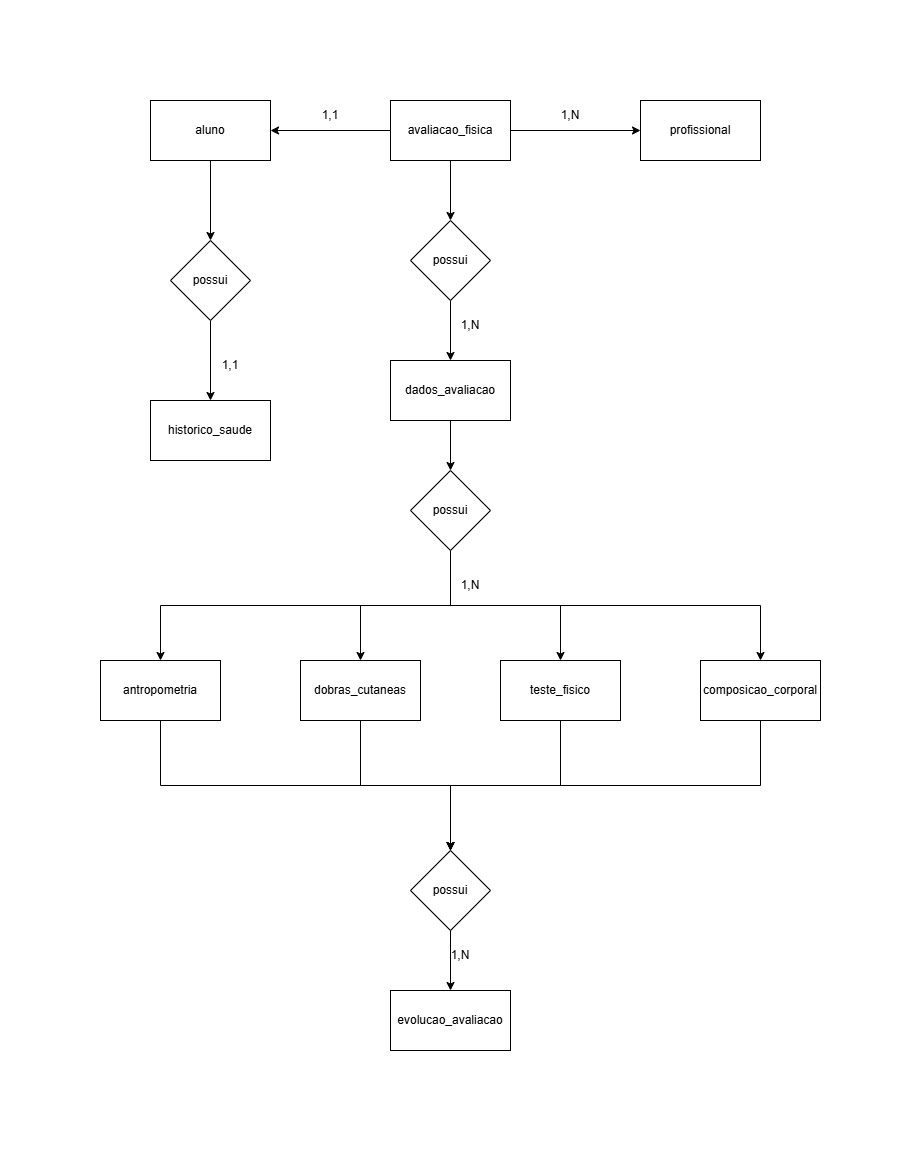

The diagram above was exported from draw.io. Its source (the exported page's mxGraphModel, read from the mxfile embedded in the PNG):
<mxGraphModel dx="1303" dy="703" grid="1" gridSize="10" guides="1" tooltips="1" connect="1" arrows="1" fold="1" page="1" pageScale="1" pageWidth="827" pageHeight="1169" math="0" shadow="0">
  <root>
    <mxCell id="0" />
    <mxCell id="1" parent="0" />
    <mxCell id="05MUD3nO2B3_YqXAWVUI-29" style="edgeStyle=orthogonalEdgeStyle;rounded=0;orthogonalLoop=1;jettySize=auto;html=1;exitX=0.5;exitY=1;exitDx=0;exitDy=0;entryX=0.5;entryY=0;entryDx=0;entryDy=0;" edge="1" parent="1" source="IKul-3nUCurM7UUaBhTR-1" target="05MUD3nO2B3_YqXAWVUI-27">
      <mxGeometry relative="1" as="geometry" />
    </mxCell>
    <mxCell id="IKul-3nUCurM7UUaBhTR-1" value="aluno" style="rounded=0;whiteSpace=wrap;html=1;" parent="1" vertex="1">
      <mxGeometry x="80" y="140" width="120" height="60" as="geometry" />
    </mxCell>
    <mxCell id="05MUD3nO2B3_YqXAWVUI-1" style="edgeStyle=orthogonalEdgeStyle;rounded=0;orthogonalLoop=1;jettySize=auto;html=1;exitX=0;exitY=0.5;exitDx=0;exitDy=0;entryX=1;entryY=0.5;entryDx=0;entryDy=0;" edge="1" parent="1" source="IKul-3nUCurM7UUaBhTR-2" target="IKul-3nUCurM7UUaBhTR-1">
      <mxGeometry relative="1" as="geometry" />
    </mxCell>
    <mxCell id="05MUD3nO2B3_YqXAWVUI-2" style="edgeStyle=orthogonalEdgeStyle;rounded=0;orthogonalLoop=1;jettySize=auto;html=1;exitX=1;exitY=0.5;exitDx=0;exitDy=0;entryX=0;entryY=0.5;entryDx=0;entryDy=0;" edge="1" parent="1" source="IKul-3nUCurM7UUaBhTR-2" target="IKul-3nUCurM7UUaBhTR-3">
      <mxGeometry relative="1" as="geometry" />
    </mxCell>
    <mxCell id="05MUD3nO2B3_YqXAWVUI-37" style="edgeStyle=orthogonalEdgeStyle;rounded=0;orthogonalLoop=1;jettySize=auto;html=1;exitX=0.5;exitY=1;exitDx=0;exitDy=0;entryX=0.5;entryY=0;entryDx=0;entryDy=0;" edge="1" parent="1" source="IKul-3nUCurM7UUaBhTR-2" target="05MUD3nO2B3_YqXAWVUI-34">
      <mxGeometry relative="1" as="geometry" />
    </mxCell>
    <mxCell id="IKul-3nUCurM7UUaBhTR-2" value="avaliacao_fisica" style="rounded=0;whiteSpace=wrap;html=1;" parent="1" vertex="1">
      <mxGeometry x="320" y="140" width="120" height="60" as="geometry" />
    </mxCell>
    <mxCell id="IKul-3nUCurM7UUaBhTR-3" value="profissional" style="rounded=0;whiteSpace=wrap;html=1;" parent="1" vertex="1">
      <mxGeometry x="570" y="140" width="120" height="60" as="geometry" />
    </mxCell>
    <mxCell id="05MUD3nO2B3_YqXAWVUI-40" style="edgeStyle=orthogonalEdgeStyle;rounded=0;orthogonalLoop=1;jettySize=auto;html=1;exitX=0.5;exitY=1;exitDx=0;exitDy=0;entryX=0.5;entryY=0;entryDx=0;entryDy=0;" edge="1" parent="1" source="05MUD3nO2B3_YqXAWVUI-6" target="05MUD3nO2B3_YqXAWVUI-35">
      <mxGeometry relative="1" as="geometry" />
    </mxCell>
    <mxCell id="05MUD3nO2B3_YqXAWVUI-6" value="dados_avaliacao" style="rounded=0;whiteSpace=wrap;html=1;" vertex="1" parent="1">
      <mxGeometry x="320" y="400" width="120" height="60" as="geometry" />
    </mxCell>
    <mxCell id="05MUD3nO2B3_YqXAWVUI-8" value="1,1" style="text;html=1;whiteSpace=wrap;strokeColor=none;fillColor=none;align=center;verticalAlign=middle;rounded=0;" vertex="1" parent="1">
      <mxGeometry x="230" y="140" width="60" height="30" as="geometry" />
    </mxCell>
    <mxCell id="05MUD3nO2B3_YqXAWVUI-10" value="1,N" style="text;html=1;whiteSpace=wrap;strokeColor=none;fillColor=none;align=center;verticalAlign=middle;rounded=0;" vertex="1" parent="1">
      <mxGeometry x="470" y="140" width="60" height="30" as="geometry" />
    </mxCell>
    <mxCell id="05MUD3nO2B3_YqXAWVUI-49" style="edgeStyle=orthogonalEdgeStyle;rounded=0;orthogonalLoop=1;jettySize=auto;html=1;exitX=0.5;exitY=1;exitDx=0;exitDy=0;entryX=0.5;entryY=0;entryDx=0;entryDy=0;" edge="1" parent="1" source="05MUD3nO2B3_YqXAWVUI-11" target="05MUD3nO2B3_YqXAWVUI-47">
      <mxGeometry relative="1" as="geometry" />
    </mxCell>
    <mxCell id="05MUD3nO2B3_YqXAWVUI-11" value="antropometria" style="rounded=0;whiteSpace=wrap;html=1;" vertex="1" parent="1">
      <mxGeometry x="30" y="700" width="120" height="60" as="geometry" />
    </mxCell>
    <mxCell id="05MUD3nO2B3_YqXAWVUI-50" style="edgeStyle=orthogonalEdgeStyle;rounded=0;orthogonalLoop=1;jettySize=auto;html=1;exitX=0.5;exitY=1;exitDx=0;exitDy=0;" edge="1" parent="1" source="05MUD3nO2B3_YqXAWVUI-12">
      <mxGeometry relative="1" as="geometry">
        <mxPoint x="380" y="890" as="targetPoint" />
      </mxGeometry>
    </mxCell>
    <mxCell id="05MUD3nO2B3_YqXAWVUI-12" value="dobras_cutaneas" style="rounded=0;whiteSpace=wrap;html=1;" vertex="1" parent="1">
      <mxGeometry x="230" y="700" width="120" height="60" as="geometry" />
    </mxCell>
    <mxCell id="05MUD3nO2B3_YqXAWVUI-51" style="edgeStyle=orthogonalEdgeStyle;rounded=0;orthogonalLoop=1;jettySize=auto;html=1;exitX=0.5;exitY=1;exitDx=0;exitDy=0;" edge="1" parent="1" source="05MUD3nO2B3_YqXAWVUI-13">
      <mxGeometry relative="1" as="geometry">
        <mxPoint x="380" y="890" as="targetPoint" />
      </mxGeometry>
    </mxCell>
    <mxCell id="05MUD3nO2B3_YqXAWVUI-13" value="teste_fisico" style="rounded=0;whiteSpace=wrap;html=1;" vertex="1" parent="1">
      <mxGeometry x="430" y="700" width="120" height="60" as="geometry" />
    </mxCell>
    <mxCell id="05MUD3nO2B3_YqXAWVUI-52" style="edgeStyle=orthogonalEdgeStyle;rounded=0;orthogonalLoop=1;jettySize=auto;html=1;exitX=0.5;exitY=1;exitDx=0;exitDy=0;entryX=0.5;entryY=0;entryDx=0;entryDy=0;" edge="1" parent="1" source="05MUD3nO2B3_YqXAWVUI-14" target="05MUD3nO2B3_YqXAWVUI-47">
      <mxGeometry relative="1" as="geometry" />
    </mxCell>
    <mxCell id="05MUD3nO2B3_YqXAWVUI-14" value="composicao_corporal" style="rounded=0;whiteSpace=wrap;html=1;" vertex="1" parent="1">
      <mxGeometry x="630" y="700" width="120" height="60" as="geometry" />
    </mxCell>
    <mxCell id="05MUD3nO2B3_YqXAWVUI-21" value="evolucao_avaliacao" style="rounded=0;whiteSpace=wrap;html=1;" vertex="1" parent="1">
      <mxGeometry x="320" y="1030" width="120" height="60" as="geometry" />
    </mxCell>
    <mxCell id="05MUD3nO2B3_YqXAWVUI-32" style="edgeStyle=orthogonalEdgeStyle;rounded=0;orthogonalLoop=1;jettySize=auto;html=1;exitX=0.5;exitY=1;exitDx=0;exitDy=0;entryX=0.5;entryY=1;entryDx=0;entryDy=0;" edge="1" parent="1" source="05MUD3nO2B3_YqXAWVUI-27" target="05MUD3nO2B3_YqXAWVUI-28">
      <mxGeometry relative="1" as="geometry" />
    </mxCell>
    <mxCell id="05MUD3nO2B3_YqXAWVUI-27" value="possui" style="rhombus;whiteSpace=wrap;html=1;" vertex="1" parent="1">
      <mxGeometry x="100" y="280" width="80" height="80" as="geometry" />
    </mxCell>
    <mxCell id="05MUD3nO2B3_YqXAWVUI-28" value="historico_saude" style="rounded=0;whiteSpace=wrap;html=1;direction=west;" vertex="1" parent="1">
      <mxGeometry x="80" y="440" width="120" height="60" as="geometry" />
    </mxCell>
    <mxCell id="05MUD3nO2B3_YqXAWVUI-33" value="1,1" style="text;html=1;whiteSpace=wrap;strokeColor=none;fillColor=none;align=center;verticalAlign=middle;rounded=0;" vertex="1" parent="1">
      <mxGeometry x="130" y="390" width="60" height="30" as="geometry" />
    </mxCell>
    <mxCell id="05MUD3nO2B3_YqXAWVUI-38" value="" style="edgeStyle=orthogonalEdgeStyle;rounded=0;orthogonalLoop=1;jettySize=auto;html=1;" edge="1" parent="1" source="05MUD3nO2B3_YqXAWVUI-34" target="05MUD3nO2B3_YqXAWVUI-6">
      <mxGeometry relative="1" as="geometry" />
    </mxCell>
    <mxCell id="05MUD3nO2B3_YqXAWVUI-34" value="possui" style="rhombus;whiteSpace=wrap;html=1;" vertex="1" parent="1">
      <mxGeometry x="340" y="260" width="80" height="80" as="geometry" />
    </mxCell>
    <mxCell id="05MUD3nO2B3_YqXAWVUI-41" style="edgeStyle=orthogonalEdgeStyle;rounded=0;orthogonalLoop=1;jettySize=auto;html=1;exitX=0.5;exitY=1;exitDx=0;exitDy=0;entryX=0.5;entryY=0;entryDx=0;entryDy=0;" edge="1" parent="1" source="05MUD3nO2B3_YqXAWVUI-35" target="05MUD3nO2B3_YqXAWVUI-11">
      <mxGeometry relative="1" as="geometry" />
    </mxCell>
    <mxCell id="05MUD3nO2B3_YqXAWVUI-42" style="edgeStyle=orthogonalEdgeStyle;rounded=0;orthogonalLoop=1;jettySize=auto;html=1;exitX=0.5;exitY=1;exitDx=0;exitDy=0;entryX=0.5;entryY=0;entryDx=0;entryDy=0;" edge="1" parent="1" source="05MUD3nO2B3_YqXAWVUI-35" target="05MUD3nO2B3_YqXAWVUI-12">
      <mxGeometry relative="1" as="geometry" />
    </mxCell>
    <mxCell id="05MUD3nO2B3_YqXAWVUI-43" style="edgeStyle=orthogonalEdgeStyle;rounded=0;orthogonalLoop=1;jettySize=auto;html=1;exitX=0.5;exitY=1;exitDx=0;exitDy=0;" edge="1" parent="1" source="05MUD3nO2B3_YqXAWVUI-35" target="05MUD3nO2B3_YqXAWVUI-13">
      <mxGeometry relative="1" as="geometry" />
    </mxCell>
    <mxCell id="05MUD3nO2B3_YqXAWVUI-44" style="edgeStyle=orthogonalEdgeStyle;rounded=0;orthogonalLoop=1;jettySize=auto;html=1;exitX=0.5;exitY=1;exitDx=0;exitDy=0;" edge="1" parent="1" source="05MUD3nO2B3_YqXAWVUI-35" target="05MUD3nO2B3_YqXAWVUI-14">
      <mxGeometry relative="1" as="geometry" />
    </mxCell>
    <mxCell id="05MUD3nO2B3_YqXAWVUI-35" value="possui" style="rhombus;whiteSpace=wrap;html=1;" vertex="1" parent="1">
      <mxGeometry x="340" y="510" width="80" height="80" as="geometry" />
    </mxCell>
    <mxCell id="05MUD3nO2B3_YqXAWVUI-39" value="1,N" style="text;html=1;whiteSpace=wrap;strokeColor=none;fillColor=none;align=center;verticalAlign=middle;rounded=0;" vertex="1" parent="1">
      <mxGeometry x="370" y="350" width="60" height="30" as="geometry" />
    </mxCell>
    <mxCell id="05MUD3nO2B3_YqXAWVUI-46" value="1,N" style="text;html=1;whiteSpace=wrap;strokeColor=none;fillColor=none;align=center;verticalAlign=middle;rounded=0;" vertex="1" parent="1">
      <mxGeometry x="370" y="610" width="60" height="30" as="geometry" />
    </mxCell>
    <mxCell id="05MUD3nO2B3_YqXAWVUI-53" style="edgeStyle=orthogonalEdgeStyle;rounded=0;orthogonalLoop=1;jettySize=auto;html=1;exitX=0.5;exitY=1;exitDx=0;exitDy=0;entryX=0.5;entryY=0;entryDx=0;entryDy=0;" edge="1" parent="1" source="05MUD3nO2B3_YqXAWVUI-47" target="05MUD3nO2B3_YqXAWVUI-21">
      <mxGeometry relative="1" as="geometry" />
    </mxCell>
    <mxCell id="05MUD3nO2B3_YqXAWVUI-47" value="possui" style="rhombus;whiteSpace=wrap;html=1;" vertex="1" parent="1">
      <mxGeometry x="340" y="890" width="80" height="80" as="geometry" />
    </mxCell>
    <mxCell id="05MUD3nO2B3_YqXAWVUI-54" value="1,N" style="text;html=1;whiteSpace=wrap;strokeColor=none;fillColor=none;align=center;verticalAlign=middle;rounded=0;" vertex="1" parent="1">
      <mxGeometry x="360" y="980" width="60" height="30" as="geometry" />
    </mxCell>
  </root>
</mxGraphModel>